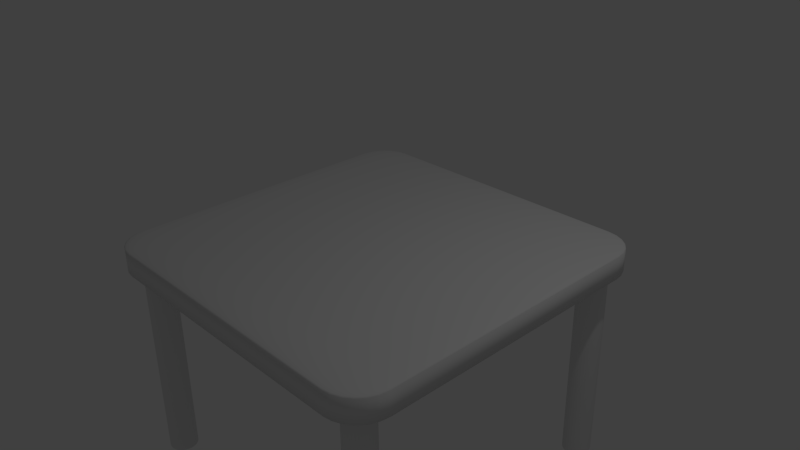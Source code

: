 # Source: Table.blend  (saved by Blender 2.76.0; exported with 4.5.12 LTS)
import bpy
from mathutils import Matrix  # noqa: F401  (used for matrix-valued properties, if any)

bpy.ops.wm.read_factory_settings(use_empty=True)
scene = bpy.context.scene
scene.name = 'Scene'

# ---- collections
col_collection_1 = bpy.data.collections.new('Collection 1'); scene.collection.children.link(col_collection_1)

# ---- world
world_world = bpy.data.worlds.new('World'); scene.world = world_world
world_world.color = (0.05088, 0.05088, 0.05088)
world_world.use_sun_shadow = False
world_world.sun_shadow_jitter_overblur = 0.0
world_world.cycles.sampling_method = 'MANUAL'
world_world.cycles.sample_map_resolution = 256

# ---- cameras
cam_camera = bpy.data.cameras.new('Camera')
cam_camera.clip_end = 100.0
cam_camera.lens = 35.0
cam_camera.sensor_width = 32.0
cam_camera.sensor_height = 18.0
cam_camera.ortho_scale = 7.314
cam_camera.dof.focus_distance = 0.0
cam_camera.dof.aperture_fstop = 128.0

# ---- lights
light_lamp = bpy.data.lights.new('Lamp', 'POINT')
light_lamp.transmission_factor = 0.0
light_lamp.cutoff_distance = 30.0
light_lamp.energy = 100.0
light_lamp.shadow_buffer_clip_start = 1.001
light_lamp.shadow_soft_size = 0.1
light_lamp.shadow_maximum_resolution = 0.006
light_lamp.use_absolute_resolution = True
light_lamp.cycles.use_multiple_importance_sampling = False

# ---- meshes
me_cube_001 = bpy.data.meshes.new('Cube.001')
me_cube_001.from_pydata([(-1.0, -1.0, -1.0), (-1.0, -1.0, 1.0), (-1.0, 1.0, -1.0), (-1.0, 1.0, 1.0), (1.0, -1.0, -1.0), (1.0, -1.0, 1.0), (1.0, 1.0, -1.0), (1.0, 1.0, 1.0)], [], [(1, 3, 2, 0), (3, 7, 6, 2), (7, 5, 4, 6), (5, 1, 0, 4), (0, 2, 6, 4), (5, 7, 3, 1)])
me_cube_001.polygons.foreach_set('use_smooth', [True] * 6)
me_cube_001.use_remesh_preserve_volume = False
me_cube_001.use_remesh_preserve_attributes = False
me_cube_001.use_mirror_vertex_groups = False
me_cube_001.update()
me_cylinder_001 = bpy.data.meshes.new('Cylinder.001')
me_cylinder_001.from_pydata([(0.0, 1.0, -2.247), (0.0, 1.0, 1.0), (0.1951, 0.9808, -2.247), (0.1951, 0.9808, 1.0), (0.3827, 0.9239, -2.247), (0.3827, 0.9239, 1.0), (0.5556, 0.8315, -2.247), (0.5556, 0.8315, 1.0), (0.7071, 0.7071, -2.247), (0.7071, 0.7071, 1.0), (0.8315, 0.5556, -2.247), (0.8315, 0.5556, 1.0), (0.9239, 0.3827, -2.247), (0.9239, 0.3827, 1.0), (0.9808, 0.1951, -2.247), (0.9808, 0.1951, 1.0), (1.0, 7.55e-08, -2.247), (1.0, 7.55e-08, 1.0), (0.9808, -0.1951, -2.247), (0.9808, -0.1951, 1.0), (0.9239, -0.3827, -2.247), (0.9239, -0.3827, 1.0), (0.8315, -0.5556, -2.247), (0.8315, -0.5556, 1.0), (0.7071, -0.7071, -2.247), (0.7071, -0.7071, 1.0), (0.5556, -0.8315, -2.247), (0.5556, -0.8315, 1.0), (0.3827, -0.9239, -2.247), (0.3827, -0.9239, 1.0), (0.1951, -0.9808, -2.247), (0.1951, -0.9808, 1.0), (-3.258e-07, -1.0, -2.247), (-3.258e-07, -1.0, 1.0), (-0.1951, -0.9808, -2.247), (-0.1951, -0.9808, 1.0), (-0.3827, -0.9239, -2.247), (-0.3827, -0.9239, 1.0), (-0.5556, -0.8315, -2.247), (-0.5556, -0.8315, 1.0), (-0.7071, -0.7071, -2.247), (-0.7071, -0.7071, 1.0), (-0.8315, -0.5556, -2.247), (-0.8315, -0.5556, 1.0), (-0.9239, -0.3827, -2.247), (-0.9239, -0.3827, 1.0), (-0.9808, -0.1951, -2.247), (-0.9808, -0.1951, 1.0), (-1.0, 9.656e-07, -2.247), (-1.0, 9.656e-07, 1.0), (-0.9808, 0.1951, -2.247), (-0.9808, 0.1951, 1.0), (-0.9239, 0.3827, -2.247), (-0.9239, 0.3827, 1.0), (-0.8315, 0.5556, -2.247), (-0.8315, 0.5556, 1.0), (-0.7071, 0.7071, -2.247), (-0.7071, 0.7071, 1.0), (-0.5556, 0.8315, -2.247), (-0.5556, 0.8315, 1.0), (-0.3827, 0.9239, -2.247), (-0.3827, 0.9239, 1.0), (-0.1951, 0.9808, -2.247), (-0.1951, 0.9808, 1.0)], [], [(0, 1, 3, 2), (2, 3, 5, 4), (4, 5, 7, 6), (6, 7, 9, 8), (8, 9, 11, 10), (10, 11, 13, 12), (12, 13, 15, 14), (14, 15, 17, 16), (16, 17, 19, 18), (18, 19, 21, 20), (20, 21, 23, 22), (22, 23, 25, 24), (24, 25, 27, 26), (26, 27, 29, 28), (28, 29, 31, 30), (30, 31, 33, 32), (32, 33, 35, 34), (34, 35, 37, 36), (36, 37, 39, 38), (38, 39, 41, 40), (40, 41, 43, 42), (42, 43, 45, 44), (44, 45, 47, 46), (46, 47, 49, 48), (48, 49, 51, 50), (50, 51, 53, 52), (52, 53, 55, 54), (54, 55, 57, 56), (56, 57, 59, 58), (58, 59, 61, 60), (3, 1, 63, 61, 59, 57, 55, 53, 51, 49, 47, 45, 43, 41, 39, 37, 35, 33, 31, 29, 27, 25, 23, 21, 19, 17, 15, 13, 11, 9, 7, 5), (62, 63, 1, 0), (60, 61, 63, 62), (0, 2, 4, 6, 8, 10, 12, 14, 16, 18, 20, 22, 24, 26, 28, 30, 32, 34, 36, 38, 40, 42, 44, 46, 48, 50, 52, 54, 56, 58, 60, 62)])
me_cylinder_001.use_remesh_preserve_volume = False
me_cylinder_001.use_remesh_preserve_attributes = False
me_cylinder_001.use_mirror_vertex_groups = False
me_cylinder_001.update()
me_cylinder_002 = bpy.data.meshes.new('Cylinder.002')
me_cylinder_002.from_pydata([(0.0, 1.0, -2.247), (0.0, 1.0, 1.0), (0.1951, 0.9808, -2.247), (0.1951, 0.9808, 1.0), (0.3827, 0.9239, -2.247), (0.3827, 0.9239, 1.0), (0.5556, 0.8315, -2.247), (0.5556, 0.8315, 1.0), (0.7071, 0.7071, -2.247), (0.7071, 0.7071, 1.0), (0.8315, 0.5556, -2.247), (0.8315, 0.5556, 1.0), (0.9239, 0.3827, -2.247), (0.9239, 0.3827, 1.0), (0.9808, 0.1951, -2.247), (0.9808, 0.1951, 1.0), (1.0, 7.55e-08, -2.247), (1.0, 7.55e-08, 1.0), (0.9808, -0.1951, -2.247), (0.9808, -0.1951, 1.0), (0.9239, -0.3827, -2.247), (0.9239, -0.3827, 1.0), (0.8315, -0.5556, -2.247), (0.8315, -0.5556, 1.0), (0.7071, -0.7071, -2.247), (0.7071, -0.7071, 1.0), (0.5556, -0.8315, -2.247), (0.5556, -0.8315, 1.0), (0.3827, -0.9239, -2.247), (0.3827, -0.9239, 1.0), (0.1951, -0.9808, -2.247), (0.1951, -0.9808, 1.0), (-3.258e-07, -1.0, -2.247), (-3.258e-07, -1.0, 1.0), (-0.1951, -0.9808, -2.247), (-0.1951, -0.9808, 1.0), (-0.3827, -0.9239, -2.247), (-0.3827, -0.9239, 1.0), (-0.5556, -0.8315, -2.247), (-0.5556, -0.8315, 1.0), (-0.7071, -0.7071, -2.247), (-0.7071, -0.7071, 1.0), (-0.8315, -0.5556, -2.247), (-0.8315, -0.5556, 1.0), (-0.9239, -0.3827, -2.247), (-0.9239, -0.3827, 1.0), (-0.9808, -0.1951, -2.247), (-0.9808, -0.1951, 1.0), (-1.0, 9.656e-07, -2.247), (-1.0, 9.656e-07, 1.0), (-0.9808, 0.1951, -2.247), (-0.9808, 0.1951, 1.0), (-0.9239, 0.3827, -2.247), (-0.9239, 0.3827, 1.0), (-0.8315, 0.5556, -2.247), (-0.8315, 0.5556, 1.0), (-0.7071, 0.7071, -2.247), (-0.7071, 0.7071, 1.0), (-0.5556, 0.8315, -2.247), (-0.5556, 0.8315, 1.0), (-0.3827, 0.9239, -2.247), (-0.3827, 0.9239, 1.0), (-0.1951, 0.9808, -2.247), (-0.1951, 0.9808, 1.0)], [], [(0, 1, 3, 2), (2, 3, 5, 4), (4, 5, 7, 6), (6, 7, 9, 8), (8, 9, 11, 10), (10, 11, 13, 12), (12, 13, 15, 14), (14, 15, 17, 16), (16, 17, 19, 18), (18, 19, 21, 20), (20, 21, 23, 22), (22, 23, 25, 24), (24, 25, 27, 26), (26, 27, 29, 28), (28, 29, 31, 30), (30, 31, 33, 32), (32, 33, 35, 34), (34, 35, 37, 36), (36, 37, 39, 38), (38, 39, 41, 40), (40, 41, 43, 42), (42, 43, 45, 44), (44, 45, 47, 46), (46, 47, 49, 48), (48, 49, 51, 50), (50, 51, 53, 52), (52, 53, 55, 54), (54, 55, 57, 56), (56, 57, 59, 58), (58, 59, 61, 60), (3, 1, 63, 61, 59, 57, 55, 53, 51, 49, 47, 45, 43, 41, 39, 37, 35, 33, 31, 29, 27, 25, 23, 21, 19, 17, 15, 13, 11, 9, 7, 5), (62, 63, 1, 0), (60, 61, 63, 62), (0, 2, 4, 6, 8, 10, 12, 14, 16, 18, 20, 22, 24, 26, 28, 30, 32, 34, 36, 38, 40, 42, 44, 46, 48, 50, 52, 54, 56, 58, 60, 62)])
me_cylinder_002.use_remesh_preserve_volume = False
me_cylinder_002.use_remesh_preserve_attributes = False
me_cylinder_002.use_mirror_vertex_groups = False
me_cylinder_002.update()
me_cylinder_003 = bpy.data.meshes.new('Cylinder.003')
me_cylinder_003.from_pydata([(0.0, 1.0, -2.247), (0.0, 1.0, 1.0), (0.1951, 0.9808, -2.247), (0.1951, 0.9808, 1.0), (0.3827, 0.9239, -2.247), (0.3827, 0.9239, 1.0), (0.5556, 0.8315, -2.247), (0.5556, 0.8315, 1.0), (0.7071, 0.7071, -2.247), (0.7071, 0.7071, 1.0), (0.8315, 0.5556, -2.247), (0.8315, 0.5556, 1.0), (0.9239, 0.3827, -2.247), (0.9239, 0.3827, 1.0), (0.9808, 0.1951, -2.247), (0.9808, 0.1951, 1.0), (1.0, 7.55e-08, -2.247), (1.0, 7.55e-08, 1.0), (0.9808, -0.1951, -2.247), (0.9808, -0.1951, 1.0), (0.9239, -0.3827, -2.247), (0.9239, -0.3827, 1.0), (0.8315, -0.5556, -2.247), (0.8315, -0.5556, 1.0), (0.7071, -0.7071, -2.247), (0.7071, -0.7071, 1.0), (0.5556, -0.8315, -2.247), (0.5556, -0.8315, 1.0), (0.3827, -0.9239, -2.247), (0.3827, -0.9239, 1.0), (0.1951, -0.9808, -2.247), (0.1951, -0.9808, 1.0), (-3.258e-07, -1.0, -2.247), (-3.258e-07, -1.0, 1.0), (-0.1951, -0.9808, -2.247), (-0.1951, -0.9808, 1.0), (-0.3827, -0.9239, -2.247), (-0.3827, -0.9239, 1.0), (-0.5556, -0.8315, -2.247), (-0.5556, -0.8315, 1.0), (-0.7071, -0.7071, -2.247), (-0.7071, -0.7071, 1.0), (-0.8315, -0.5556, -2.247), (-0.8315, -0.5556, 1.0), (-0.9239, -0.3827, -2.247), (-0.9239, -0.3827, 1.0), (-0.9808, -0.1951, -2.247), (-0.9808, -0.1951, 1.0), (-1.0, 9.656e-07, -2.247), (-1.0, 9.656e-07, 1.0), (-0.9808, 0.1951, -2.247), (-0.9808, 0.1951, 1.0), (-0.9239, 0.3827, -2.247), (-0.9239, 0.3827, 1.0), (-0.8315, 0.5556, -2.247), (-0.8315, 0.5556, 1.0), (-0.7071, 0.7071, -2.247), (-0.7071, 0.7071, 1.0), (-0.5556, 0.8315, -2.247), (-0.5556, 0.8315, 1.0), (-0.3827, 0.9239, -2.247), (-0.3827, 0.9239, 1.0), (-0.1951, 0.9808, -2.247), (-0.1951, 0.9808, 1.0)], [], [(0, 1, 3, 2), (2, 3, 5, 4), (4, 5, 7, 6), (6, 7, 9, 8), (8, 9, 11, 10), (10, 11, 13, 12), (12, 13, 15, 14), (14, 15, 17, 16), (16, 17, 19, 18), (18, 19, 21, 20), (20, 21, 23, 22), (22, 23, 25, 24), (24, 25, 27, 26), (26, 27, 29, 28), (28, 29, 31, 30), (30, 31, 33, 32), (32, 33, 35, 34), (34, 35, 37, 36), (36, 37, 39, 38), (38, 39, 41, 40), (40, 41, 43, 42), (42, 43, 45, 44), (44, 45, 47, 46), (46, 47, 49, 48), (48, 49, 51, 50), (50, 51, 53, 52), (52, 53, 55, 54), (54, 55, 57, 56), (56, 57, 59, 58), (58, 59, 61, 60), (3, 1, 63, 61, 59, 57, 55, 53, 51, 49, 47, 45, 43, 41, 39, 37, 35, 33, 31, 29, 27, 25, 23, 21, 19, 17, 15, 13, 11, 9, 7, 5), (62, 63, 1, 0), (60, 61, 63, 62), (0, 2, 4, 6, 8, 10, 12, 14, 16, 18, 20, 22, 24, 26, 28, 30, 32, 34, 36, 38, 40, 42, 44, 46, 48, 50, 52, 54, 56, 58, 60, 62)])
me_cylinder_003.use_remesh_preserve_volume = False
me_cylinder_003.use_remesh_preserve_attributes = False
me_cylinder_003.use_mirror_vertex_groups = False
me_cylinder_003.update()
me_cylinder_004 = bpy.data.meshes.new('Cylinder.004')
me_cylinder_004.from_pydata([(0.0, 1.0, -2.247), (0.0, 1.0, 1.0), (0.1951, 0.9808, -2.247), (0.1951, 0.9808, 1.0), (0.3827, 0.9239, -2.247), (0.3827, 0.9239, 1.0), (0.5556, 0.8315, -2.247), (0.5556, 0.8315, 1.0), (0.7071, 0.7071, -2.247), (0.7071, 0.7071, 1.0), (0.8315, 0.5556, -2.247), (0.8315, 0.5556, 1.0), (0.9239, 0.3827, -2.247), (0.9239, 0.3827, 1.0), (0.9808, 0.1951, -2.247), (0.9808, 0.1951, 1.0), (1.0, 7.55e-08, -2.247), (1.0, 7.55e-08, 1.0), (0.9808, -0.1951, -2.247), (0.9808, -0.1951, 1.0), (0.9239, -0.3827, -2.247), (0.9239, -0.3827, 1.0), (0.8315, -0.5556, -2.247), (0.8315, -0.5556, 1.0), (0.7071, -0.7071, -2.247), (0.7071, -0.7071, 1.0), (0.5556, -0.8315, -2.247), (0.5556, -0.8315, 1.0), (0.3827, -0.9239, -2.247), (0.3827, -0.9239, 1.0), (0.1951, -0.9808, -2.247), (0.1951, -0.9808, 1.0), (-3.258e-07, -1.0, -2.247), (-3.258e-07, -1.0, 1.0), (-0.1951, -0.9808, -2.247), (-0.1951, -0.9808, 1.0), (-0.3827, -0.9239, -2.247), (-0.3827, -0.9239, 1.0), (-0.5556, -0.8315, -2.247), (-0.5556, -0.8315, 1.0), (-0.7071, -0.7071, -2.247), (-0.7071, -0.7071, 1.0), (-0.8315, -0.5556, -2.247), (-0.8315, -0.5556, 1.0), (-0.9239, -0.3827, -2.247), (-0.9239, -0.3827, 1.0), (-0.9808, -0.1951, -2.247), (-0.9808, -0.1951, 1.0), (-1.0, 9.656e-07, -2.247), (-1.0, 9.656e-07, 1.0), (-0.9808, 0.1951, -2.247), (-0.9808, 0.1951, 1.0), (-0.9239, 0.3827, -2.247), (-0.9239, 0.3827, 1.0), (-0.8315, 0.5556, -2.247), (-0.8315, 0.5556, 1.0), (-0.7071, 0.7071, -2.247), (-0.7071, 0.7071, 1.0), (-0.5556, 0.8315, -2.247), (-0.5556, 0.8315, 1.0), (-0.3827, 0.9239, -2.247), (-0.3827, 0.9239, 1.0), (-0.1951, 0.9808, -2.247), (-0.1951, 0.9808, 1.0)], [], [(0, 1, 3, 2), (2, 3, 5, 4), (4, 5, 7, 6), (6, 7, 9, 8), (8, 9, 11, 10), (10, 11, 13, 12), (12, 13, 15, 14), (14, 15, 17, 16), (16, 17, 19, 18), (18, 19, 21, 20), (20, 21, 23, 22), (22, 23, 25, 24), (24, 25, 27, 26), (26, 27, 29, 28), (28, 29, 31, 30), (30, 31, 33, 32), (32, 33, 35, 34), (34, 35, 37, 36), (36, 37, 39, 38), (38, 39, 41, 40), (40, 41, 43, 42), (42, 43, 45, 44), (44, 45, 47, 46), (46, 47, 49, 48), (48, 49, 51, 50), (50, 51, 53, 52), (52, 53, 55, 54), (54, 55, 57, 56), (56, 57, 59, 58), (58, 59, 61, 60), (3, 1, 63, 61, 59, 57, 55, 53, 51, 49, 47, 45, 43, 41, 39, 37, 35, 33, 31, 29, 27, 25, 23, 21, 19, 17, 15, 13, 11, 9, 7, 5), (62, 63, 1, 0), (60, 61, 63, 62), (0, 2, 4, 6, 8, 10, 12, 14, 16, 18, 20, 22, 24, 26, 28, 30, 32, 34, 36, 38, 40, 42, 44, 46, 48, 50, 52, 54, 56, 58, 60, 62)])
me_cylinder_004.use_remesh_preserve_volume = False
me_cylinder_004.use_remesh_preserve_attributes = False
me_cylinder_004.use_mirror_vertex_groups = False
me_cylinder_004.update()

# ---- objects
ob_cube_001 = bpy.data.objects.new('Cube.001', me_cube_001)
ob_lamp = bpy.data.objects.new('Lamp', light_lamp)
ob_camera = bpy.data.objects.new('Camera', cam_camera)
ob_cylinder_001 = bpy.data.objects.new('Cylinder.001', me_cylinder_001)
ob_cylinder_002 = bpy.data.objects.new('Cylinder.002', me_cylinder_002)
ob_cylinder_003 = bpy.data.objects.new('Cylinder.003', me_cylinder_003)
ob_cylinder_000 = bpy.data.objects.new('Cylinder.000', me_cylinder_004)

# ---- transforms, parenting, visibility, modifiers, constraints
ob_cube_001.location = (0.0, 0.0, 0.0)
ob_cube_001.scale = (2.4, 2.4, 0.2)
ob_cube_001.lineart.crease_threshold = 0.0
_m = ob_cube_001.modifiers.new('Bevel', 'BEVEL')
_m.width = 0.2
_m.width_pct = 0.2
_m.segments = 6
_m.limit_method = 'NONE'
_m.spread = 0.0
ob_lamp.location = (4.076, 1.005, 5.904)
ob_lamp.rotation_euler = (0.6503, 0.05522, 1.866)
ob_lamp.lock_rotations_4d = False
ob_lamp.empty_display_type = 'ARROWS'
ob_lamp.color = (0.0, 0.0, 0.0, 0.0)
ob_lamp.lineart.crease_threshold = 0.0
ob_camera.location = (7.481, -6.508, 5.344)
ob_camera.rotation_euler = (1.109, 0.01082, 0.8149)
ob_camera.lock_rotations_4d = False
ob_camera.empty_display_type = 'ARROWS'
ob_camera.color = (0.0, 0.0, 0.0, 0.0)
ob_camera.display_type = 'WIRE'
ob_camera.lineart.crease_threshold = 0.0
ob_cylinder_001.location = (2.0, 2.0, -0.8562)
ob_cylinder_001.scale = (0.1966, 0.1966, 1.0)
ob_cylinder_001.lineart.crease_threshold = 0.0
ob_cylinder_002.location = (2.0, -2.0, -0.8562)
ob_cylinder_002.scale = (0.1966, 0.1966, 1.0)
ob_cylinder_002.lineart.crease_threshold = 0.0
ob_cylinder_003.location = (-2.0, -2.0, -0.8562)
ob_cylinder_003.scale = (0.1966, 0.1966, 1.0)
ob_cylinder_003.lineart.crease_threshold = 0.0
ob_cylinder_000.location = (-2.0, 2.0, -0.8562)
ob_cylinder_000.scale = (0.1966, 0.1966, 1.0)
ob_cylinder_000.lineart.crease_threshold = 0.0

# ---- collection membership
col_collection_1.objects.link(ob_cube_001)
col_collection_1.objects.link(ob_lamp)
col_collection_1.objects.link(ob_camera)
col_collection_1.objects.link(ob_cylinder_001)
col_collection_1.objects.link(ob_cylinder_002)
col_collection_1.objects.link(ob_cylinder_003)
col_collection_1.objects.link(ob_cylinder_000)

# ---- scene / render settings (as saved in the file)
scene.camera = ob_camera
scene.frame_start = 1; scene.frame_end = 250; scene.frame_set(1)
scene.render.engine = 'BLENDER_EEVEE_NEXT'
scene.render.resolution_percentage = 50
scene.render.dither_intensity = 0.0
scene.cycles.use_denoising = False
scene.cycles.samples = 10
scene.cycles.sampling_pattern = 'TABULATED_SOBOL'
scene.cycles.light_sampling_threshold = 0.0
scene.cycles.use_adaptive_sampling = False
scene.cycles.use_light_tree = False
scene.cycles.blur_glossy = 0.0
scene.cycles.pixel_filter_type = 'GAUSSIAN'
scene.cycles.sample_clamp_indirect = 0.0
scene.view_settings.view_transform = 'Standard'
bpy.context.view_layer.update()
